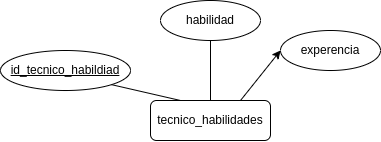

The diagram above was exported from draw.io. Its source (the exported page's mxGraphModel, read from the mxfile embedded in the PNG):
<mxGraphModel dx="1195" dy="705" grid="1" gridSize="10" guides="1" tooltips="1" connect="1" arrows="1" fold="1" page="1" pageScale="1" pageWidth="700" pageHeight="500" math="0" shadow="0">
  <root>
    <mxCell id="0" />
    <mxCell id="1" parent="0" />
    <mxCell id="a_OA7wLx6OEYkdxGBAvB-6" style="edgeStyle=none;rounded=1;orthogonalLoop=1;jettySize=auto;html=1;exitX=0.5;exitY=0;exitDx=0;exitDy=0;startArrow=none;startFill=0;endArrow=none;endFill=0;" parent="1" source="a_OA7wLx6OEYkdxGBAvB-1" target="a_OA7wLx6OEYkdxGBAvB-4" edge="1">
      <mxGeometry relative="1" as="geometry" />
    </mxCell>
    <mxCell id="mw3FvnGaPON_835Hg_cf-3" style="rounded=0;orthogonalLoop=1;jettySize=auto;html=1;exitX=0.75;exitY=0;exitDx=0;exitDy=0;entryX=0;entryY=0.5;entryDx=0;entryDy=0;" edge="1" parent="1" source="a_OA7wLx6OEYkdxGBAvB-1" target="mw3FvnGaPON_835Hg_cf-2">
      <mxGeometry relative="1" as="geometry" />
    </mxCell>
    <mxCell id="a_OA7wLx6OEYkdxGBAvB-1" value="tecnico_habilidades" style="whiteSpace=wrap;html=1;align=center;rounded=1;" parent="1" vertex="1">
      <mxGeometry x="300" y="230" width="120" height="40" as="geometry" />
    </mxCell>
    <mxCell id="a_OA7wLx6OEYkdxGBAvB-3" style="rounded=1;orthogonalLoop=1;jettySize=auto;html=1;exitX=1;exitY=1;exitDx=0;exitDy=0;entryX=0.25;entryY=0;entryDx=0;entryDy=0;startArrow=none;startFill=0;endArrow=none;endFill=0;" parent="1" source="a_OA7wLx6OEYkdxGBAvB-2" target="a_OA7wLx6OEYkdxGBAvB-1" edge="1">
      <mxGeometry relative="1" as="geometry" />
    </mxCell>
    <mxCell id="a_OA7wLx6OEYkdxGBAvB-2" value="id_tecnico_habildiad" style="ellipse;whiteSpace=wrap;html=1;align=center;fontStyle=4;rounded=1;" parent="1" vertex="1">
      <mxGeometry x="150" y="180" width="130" height="40" as="geometry" />
    </mxCell>
    <mxCell id="a_OA7wLx6OEYkdxGBAvB-4" value="habilidad" style="ellipse;whiteSpace=wrap;html=1;align=center;rounded=1;" parent="1" vertex="1">
      <mxGeometry x="310" y="130" width="100" height="40" as="geometry" />
    </mxCell>
    <mxCell id="mw3FvnGaPON_835Hg_cf-2" value="experencia" style="ellipse;whiteSpace=wrap;html=1;align=center;rounded=1;" vertex="1" parent="1">
      <mxGeometry x="430" y="160" width="100" height="40" as="geometry" />
    </mxCell>
  </root>
</mxGraphModel>